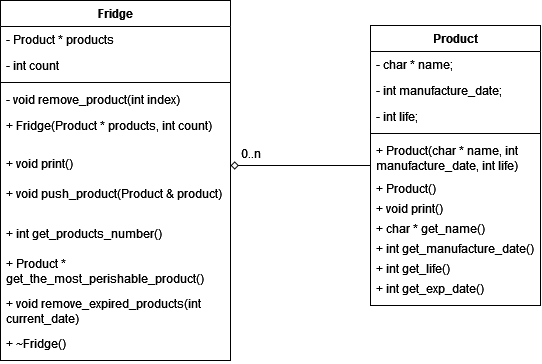

The diagram above was exported from draw.io. Its source (the exported page's mxGraphModel, read from the mxfile embedded in the PNG):
<mxGraphModel dx="989" dy="520" grid="1" gridSize="10" guides="1" tooltips="1" connect="1" arrows="1" fold="1" page="1" pageScale="1" pageWidth="827" pageHeight="1169" math="0" shadow="0">
  <root>
    <mxCell id="0" />
    <mxCell id="1" parent="0" />
    <mxCell id="EAhBWjdorLeQhnJPyvKg-33" style="edgeStyle=orthogonalEdgeStyle;rounded=0;orthogonalLoop=1;jettySize=auto;html=1;entryX=1;entryY=0.5;entryDx=0;entryDy=0;endArrow=diamond;endFill=0;" edge="1" parent="1" source="EAhBWjdorLeQhnJPyvKg-5" target="EAhBWjdorLeQhnJPyvKg-24">
      <mxGeometry relative="1" as="geometry" />
    </mxCell>
    <mxCell id="EAhBWjdorLeQhnJPyvKg-5" value="Product" style="swimlane;fontStyle=1;align=center;verticalAlign=top;childLayout=stackLayout;horizontal=1;startSize=26;horizontalStack=0;resizeParent=1;resizeParentMax=0;resizeLast=0;collapsible=1;marginBottom=0;whiteSpace=wrap;html=1;" vertex="1" parent="1">
      <mxGeometry x="410" y="305" width="170" height="280" as="geometry" />
    </mxCell>
    <mxCell id="EAhBWjdorLeQhnJPyvKg-6" value="- char * name;" style="text;strokeColor=none;fillColor=none;align=left;verticalAlign=top;spacingLeft=4;spacingRight=4;overflow=hidden;rotatable=0;points=[[0,0.5],[1,0.5]];portConstraint=eastwest;whiteSpace=wrap;html=1;" vertex="1" parent="EAhBWjdorLeQhnJPyvKg-5">
      <mxGeometry y="26" width="170" height="26" as="geometry" />
    </mxCell>
    <mxCell id="EAhBWjdorLeQhnJPyvKg-9" value="- int&lt;span style=&quot;color:#bec0c2;&quot;&gt; &lt;/span&gt;manufacture_date;" style="text;strokeColor=none;fillColor=none;align=left;verticalAlign=top;spacingLeft=4;spacingRight=4;overflow=hidden;rotatable=0;points=[[0,0.5],[1,0.5]];portConstraint=eastwest;whiteSpace=wrap;html=1;" vertex="1" parent="EAhBWjdorLeQhnJPyvKg-5">
      <mxGeometry y="52" width="170" height="26" as="geometry" />
    </mxCell>
    <mxCell id="EAhBWjdorLeQhnJPyvKg-10" value="- int&lt;span style=&quot;color:#bec0c2;&quot;&gt; &lt;/span&gt;life;" style="text;strokeColor=none;fillColor=none;align=left;verticalAlign=top;spacingLeft=4;spacingRight=4;overflow=hidden;rotatable=0;points=[[0,0.5],[1,0.5]];portConstraint=eastwest;whiteSpace=wrap;html=1;" vertex="1" parent="EAhBWjdorLeQhnJPyvKg-5">
      <mxGeometry y="78" width="170" height="26" as="geometry" />
    </mxCell>
    <mxCell id="EAhBWjdorLeQhnJPyvKg-7" value="" style="line;strokeWidth=1;fillColor=none;align=left;verticalAlign=middle;spacingTop=-1;spacingLeft=3;spacingRight=3;rotatable=0;labelPosition=right;points=[];portConstraint=eastwest;strokeColor=inherit;" vertex="1" parent="EAhBWjdorLeQhnJPyvKg-5">
      <mxGeometry y="104" width="170" height="8" as="geometry" />
    </mxCell>
    <mxCell id="EAhBWjdorLeQhnJPyvKg-8" value="+ Product(char * name, int manufacture_date, int life)" style="text;strokeColor=none;fillColor=none;align=left;verticalAlign=top;spacingLeft=4;spacingRight=4;overflow=hidden;rotatable=0;points=[[0,0.5],[1,0.5]];portConstraint=eastwest;whiteSpace=wrap;html=1;" vertex="1" parent="EAhBWjdorLeQhnJPyvKg-5">
      <mxGeometry y="112" width="170" height="38" as="geometry" />
    </mxCell>
    <mxCell id="EAhBWjdorLeQhnJPyvKg-11" value="+ Product()" style="text;strokeColor=none;fillColor=none;align=left;verticalAlign=top;spacingLeft=4;spacingRight=4;overflow=hidden;rotatable=0;points=[[0,0.5],[1,0.5]];portConstraint=eastwest;whiteSpace=wrap;html=1;" vertex="1" parent="EAhBWjdorLeQhnJPyvKg-5">
      <mxGeometry y="150" width="170" height="20" as="geometry" />
    </mxCell>
    <mxCell id="EAhBWjdorLeQhnJPyvKg-12" value="+ void print()" style="text;strokeColor=none;fillColor=none;align=left;verticalAlign=top;spacingLeft=4;spacingRight=4;overflow=hidden;rotatable=0;points=[[0,0.5],[1,0.5]];portConstraint=eastwest;whiteSpace=wrap;html=1;" vertex="1" parent="EAhBWjdorLeQhnJPyvKg-5">
      <mxGeometry y="170" width="170" height="20" as="geometry" />
    </mxCell>
    <mxCell id="EAhBWjdorLeQhnJPyvKg-13" value="+ char * get_name()" style="text;strokeColor=none;fillColor=none;align=left;verticalAlign=top;spacingLeft=4;spacingRight=4;overflow=hidden;rotatable=0;points=[[0,0.5],[1,0.5]];portConstraint=eastwest;whiteSpace=wrap;html=1;" vertex="1" parent="EAhBWjdorLeQhnJPyvKg-5">
      <mxGeometry y="190" width="170" height="20" as="geometry" />
    </mxCell>
    <mxCell id="EAhBWjdorLeQhnJPyvKg-14" value="+ int get_manufacture_date()" style="text;strokeColor=none;fillColor=none;align=left;verticalAlign=top;spacingLeft=4;spacingRight=4;overflow=hidden;rotatable=0;points=[[0,0.5],[1,0.5]];portConstraint=eastwest;whiteSpace=wrap;html=1;" vertex="1" parent="EAhBWjdorLeQhnJPyvKg-5">
      <mxGeometry y="210" width="170" height="20" as="geometry" />
    </mxCell>
    <mxCell id="EAhBWjdorLeQhnJPyvKg-15" value="+ int get_life()" style="text;strokeColor=none;fillColor=none;align=left;verticalAlign=top;spacingLeft=4;spacingRight=4;overflow=hidden;rotatable=0;points=[[0,0.5],[1,0.5]];portConstraint=eastwest;whiteSpace=wrap;html=1;" vertex="1" parent="EAhBWjdorLeQhnJPyvKg-5">
      <mxGeometry y="230" width="170" height="20" as="geometry" />
    </mxCell>
    <mxCell id="EAhBWjdorLeQhnJPyvKg-16" value="+ int get_exp_date()" style="text;strokeColor=none;fillColor=none;align=left;verticalAlign=top;spacingLeft=4;spacingRight=4;overflow=hidden;rotatable=0;points=[[0,0.5],[1,0.5]];portConstraint=eastwest;whiteSpace=wrap;html=1;" vertex="1" parent="EAhBWjdorLeQhnJPyvKg-5">
      <mxGeometry y="250" width="170" height="30" as="geometry" />
    </mxCell>
    <mxCell id="EAhBWjdorLeQhnJPyvKg-17" value="Fridge" style="swimlane;fontStyle=1;align=center;verticalAlign=top;childLayout=stackLayout;horizontal=1;startSize=26;horizontalStack=0;resizeParent=1;resizeParentMax=0;resizeLast=0;collapsible=1;marginBottom=0;whiteSpace=wrap;html=1;" vertex="1" parent="1">
      <mxGeometry x="40" y="280" width="230" height="360" as="geometry" />
    </mxCell>
    <mxCell id="EAhBWjdorLeQhnJPyvKg-18" value="- Product * products" style="text;strokeColor=none;fillColor=none;align=left;verticalAlign=top;spacingLeft=4;spacingRight=4;overflow=hidden;rotatable=0;points=[[0,0.5],[1,0.5]];portConstraint=eastwest;whiteSpace=wrap;html=1;" vertex="1" parent="EAhBWjdorLeQhnJPyvKg-17">
      <mxGeometry y="26" width="230" height="26" as="geometry" />
    </mxCell>
    <mxCell id="EAhBWjdorLeQhnJPyvKg-21" value="- int count" style="text;strokeColor=none;fillColor=none;align=left;verticalAlign=top;spacingLeft=4;spacingRight=4;overflow=hidden;rotatable=0;points=[[0,0.5],[1,0.5]];portConstraint=eastwest;whiteSpace=wrap;html=1;" vertex="1" parent="EAhBWjdorLeQhnJPyvKg-17">
      <mxGeometry y="52" width="230" height="26" as="geometry" />
    </mxCell>
    <mxCell id="EAhBWjdorLeQhnJPyvKg-19" value="" style="line;strokeWidth=1;fillColor=none;align=left;verticalAlign=middle;spacingTop=-1;spacingLeft=3;spacingRight=3;rotatable=0;labelPosition=right;points=[];portConstraint=eastwest;strokeColor=inherit;" vertex="1" parent="EAhBWjdorLeQhnJPyvKg-17">
      <mxGeometry y="78" width="230" height="8" as="geometry" />
    </mxCell>
    <mxCell id="EAhBWjdorLeQhnJPyvKg-22" value="- void remove_product(int index)" style="text;strokeColor=none;fillColor=none;align=left;verticalAlign=top;spacingLeft=4;spacingRight=4;overflow=hidden;rotatable=0;points=[[0,0.5],[1,0.5]];portConstraint=eastwest;whiteSpace=wrap;html=1;" vertex="1" parent="EAhBWjdorLeQhnJPyvKg-17">
      <mxGeometry y="86" width="230" height="26" as="geometry" />
    </mxCell>
    <mxCell id="EAhBWjdorLeQhnJPyvKg-20" value="+ Fridge(Product * products, int count)" style="text;strokeColor=none;fillColor=none;align=left;verticalAlign=top;spacingLeft=4;spacingRight=4;overflow=hidden;rotatable=0;points=[[0,0.5],[1,0.5]];portConstraint=eastwest;whiteSpace=wrap;html=1;" vertex="1" parent="EAhBWjdorLeQhnJPyvKg-17">
      <mxGeometry y="112" width="230" height="38" as="geometry" />
    </mxCell>
    <mxCell id="EAhBWjdorLeQhnJPyvKg-24" value="+ void print()" style="text;strokeColor=none;fillColor=none;align=left;verticalAlign=top;spacingLeft=4;spacingRight=4;overflow=hidden;rotatable=0;points=[[0,0.5],[1,0.5]];portConstraint=eastwest;whiteSpace=wrap;html=1;" vertex="1" parent="EAhBWjdorLeQhnJPyvKg-17">
      <mxGeometry y="150" width="230" height="30" as="geometry" />
    </mxCell>
    <mxCell id="EAhBWjdorLeQhnJPyvKg-28" value="+ void push_product(Product &amp;amp; product)" style="text;strokeColor=none;fillColor=none;align=left;verticalAlign=top;spacingLeft=4;spacingRight=4;overflow=hidden;rotatable=0;points=[[0,0.5],[1,0.5]];portConstraint=eastwest;whiteSpace=wrap;html=1;" vertex="1" parent="EAhBWjdorLeQhnJPyvKg-17">
      <mxGeometry y="180" width="230" height="40" as="geometry" />
    </mxCell>
    <mxCell id="EAhBWjdorLeQhnJPyvKg-29" value="+ int get_products_number()" style="text;strokeColor=none;fillColor=none;align=left;verticalAlign=top;spacingLeft=4;spacingRight=4;overflow=hidden;rotatable=0;points=[[0,0.5],[1,0.5]];portConstraint=eastwest;whiteSpace=wrap;html=1;" vertex="1" parent="EAhBWjdorLeQhnJPyvKg-17">
      <mxGeometry y="220" width="230" height="30" as="geometry" />
    </mxCell>
    <mxCell id="EAhBWjdorLeQhnJPyvKg-30" value="+ Product * get_the_most_perishable_product()" style="text;strokeColor=none;fillColor=none;align=left;verticalAlign=top;spacingLeft=4;spacingRight=4;overflow=hidden;rotatable=0;points=[[0,0.5],[1,0.5]];portConstraint=eastwest;whiteSpace=wrap;html=1;" vertex="1" parent="EAhBWjdorLeQhnJPyvKg-17">
      <mxGeometry y="250" width="230" height="40" as="geometry" />
    </mxCell>
    <mxCell id="EAhBWjdorLeQhnJPyvKg-31" value="+ void remove_expired_products(int current_date)" style="text;strokeColor=none;fillColor=none;align=left;verticalAlign=top;spacingLeft=4;spacingRight=4;overflow=hidden;rotatable=0;points=[[0,0.5],[1,0.5]];portConstraint=eastwest;whiteSpace=wrap;html=1;" vertex="1" parent="EAhBWjdorLeQhnJPyvKg-17">
      <mxGeometry y="290" width="230" height="40" as="geometry" />
    </mxCell>
    <mxCell id="EAhBWjdorLeQhnJPyvKg-32" value="+ ~Fridge()" style="text;strokeColor=none;fillColor=none;align=left;verticalAlign=top;spacingLeft=4;spacingRight=4;overflow=hidden;rotatable=0;points=[[0,0.5],[1,0.5]];portConstraint=eastwest;whiteSpace=wrap;html=1;" vertex="1" parent="EAhBWjdorLeQhnJPyvKg-17">
      <mxGeometry y="330" width="230" height="30" as="geometry" />
    </mxCell>
    <mxCell id="EAhBWjdorLeQhnJPyvKg-35" value="0..n" style="text;html=1;align=center;verticalAlign=middle;resizable=0;points=[];autosize=1;strokeColor=none;fillColor=none;" vertex="1" parent="1">
      <mxGeometry x="270" y="418" width="40" height="30" as="geometry" />
    </mxCell>
  </root>
</mxGraphModel>